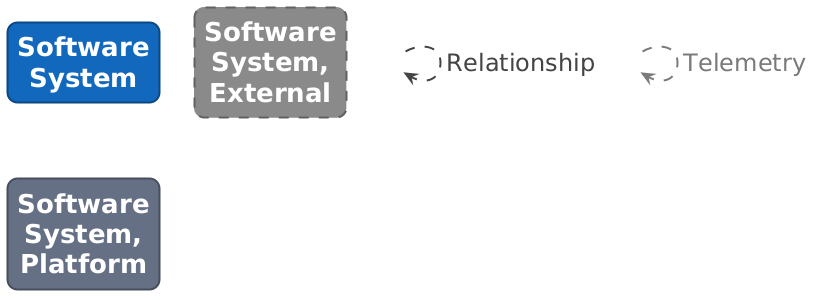

The diagram above was rendered by PlantUML. Its source (embedded in the PNG):
@startuml

set separator none
hide stereotype

<style>
  root {
    BackgroundColor: #ffffff;
    FontColor: #444444;
  }
  // Element,Software System
  .Element-RWxlbWVudCxTb2Z0d2FyZSBTeXN0ZW0= {
    BackgroundColor: #1168bd;
    LineColor: #0b4884;
    LineStyle: 0;
    LineThickness: 2;
    RoundCorner: 20;
    FontColor: #ffffff;
    FontSize: 24;
    HorizontalAlignment: center;
    Shadowing: 0;
    MaximumWidth: 200;
  }
  // Element,Software System,External
  .Element-RWxlbWVudCxTb2Z0d2FyZSBTeXN0ZW0sRXh0ZXJuYWw= {
    BackgroundColor: #8a8a8a;
    LineColor: #606060;
    LineStyle: 10-10;
    LineThickness: 2;
    RoundCorner: 20;
    FontColor: #ffffff;
    FontSize: 24;
    HorizontalAlignment: center;
    Shadowing: 0;
    MaximumWidth: 200;
  }
  // Element,Software System,Platform
  .Element-RWxlbWVudCxTb2Z0d2FyZSBTeXN0ZW0sUGxhdGZvcm0= {
    BackgroundColor: #667085;
    LineColor: #474e5d;
    LineStyle: 0;
    LineThickness: 2;
    RoundCorner: 20;
    FontColor: #ffffff;
    FontSize: 24;
    HorizontalAlignment: center;
    Shadowing: 0;
    MaximumWidth: 200;
  }
  // Relationship
  .Relationship-UmVsYXRpb25zaGlw {
    LineThickness: 2;
    LineStyle: 10-10;
    LineColor: #444444;
    FontColor: #444444;
    FontSize: 24;
    MaximumWidth: 200;
  }
  // Relationship,Telemetry
  .Relationship-UmVsYXRpb25zaGlwLFRlbGVtZXRyeQ== {
    LineThickness: 2;
    LineStyle: 10-10;
    LineColor: #7a7a7a;
    FontColor: #7a7a7a;
    FontSize: 24;
    MaximumWidth: 200;
  }
  // transparent element for relationships in legend
  .Element-Transparent {
    BackgroundColor: transparent;
    LineColor: transparent;
    FontColor: transparent;
  }
</style>

rectangle "==Software System" <<Element-RWxlbWVudCxTb2Z0d2FyZSBTeXN0ZW0=>>

rectangle "==Software System, External" <<Element-RWxlbWVudCxTb2Z0d2FyZSBTeXN0ZW0sRXh0ZXJuYWw=>>

rectangle "==Software System, Platform" <<Element-RWxlbWVudCxTb2Z0d2FyZSBTeXN0ZW0sUGxhdGZvcm0=>>

rectangle "." <<.Element-Transparent>> as 1
1 --> 1 <<Relationship-UmVsYXRpb25zaGlw>> : "Relationship"

rectangle "." <<.Element-Transparent>> as 2
2 --> 2 <<Relationship-UmVsYXRpb25zaGlwLFRlbGVtZXRyeQ==>> : "Telemetry"

@enduml